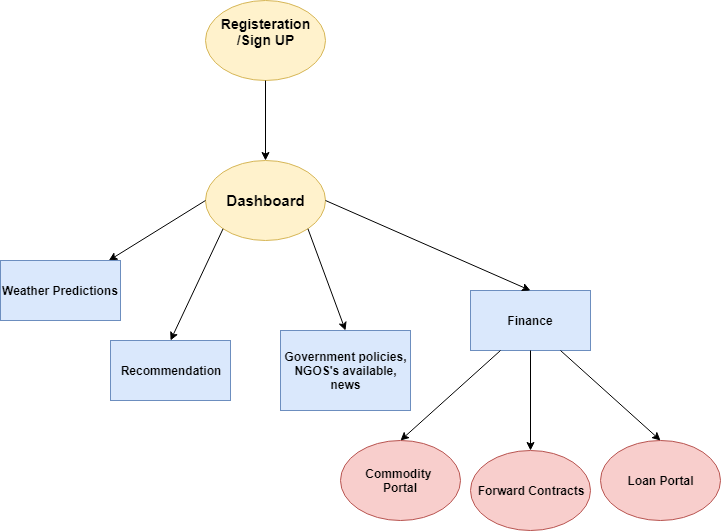

The diagram above was exported from draw.io. Its source (the exported page's mxGraphModel, read from the mxfile embedded in the PNG):
<mxGraphModel dx="1010" dy="579" grid="1" gridSize="10" guides="1" tooltips="1" connect="1" arrows="1" fold="1" page="1" pageScale="1" pageWidth="850" pageHeight="1100" math="0" shadow="0">
  <root>
    <mxCell id="0" />
    <mxCell id="1" parent="0" />
    <mxCell id="hOmqPBerML0chc3W5-zy-1" value="&lt;b style=&quot;font-size: 14px&quot;&gt;&lt;font style=&quot;font-size: 14px&quot;&gt;Registeration&lt;br&gt;/Sign UP&lt;br&gt;&lt;br&gt;&lt;/font&gt;&lt;/b&gt;" style="ellipse;whiteSpace=wrap;html=1;fillColor=#fff2cc;strokeColor=#d6b656;" vertex="1" parent="1">
      <mxGeometry x="365" y="50" width="120" height="80" as="geometry" />
    </mxCell>
    <mxCell id="hOmqPBerML0chc3W5-zy-2" value="" style="endArrow=classic;html=1;exitX=0.5;exitY=1;exitDx=0;exitDy=0;" edge="1" parent="1" source="hOmqPBerML0chc3W5-zy-1">
      <mxGeometry width="50" height="50" relative="1" as="geometry">
        <mxPoint x="330" y="110" as="sourcePoint" />
        <mxPoint x="425" y="210" as="targetPoint" />
      </mxGeometry>
    </mxCell>
    <mxCell id="hOmqPBerML0chc3W5-zy-3" value="&lt;b style=&quot;font-size: 15px&quot;&gt;Dashboard&lt;br&gt;&lt;/b&gt;" style="ellipse;whiteSpace=wrap;html=1;fillColor=#fff2cc;strokeColor=#d6b656;" vertex="1" parent="1">
      <mxGeometry x="365" y="210" width="120" height="80" as="geometry" />
    </mxCell>
    <mxCell id="hOmqPBerML0chc3W5-zy-4" value="" style="endArrow=classic;html=1;exitX=0;exitY=0.5;exitDx=0;exitDy=0;" edge="1" parent="1" source="hOmqPBerML0chc3W5-zy-3" target="hOmqPBerML0chc3W5-zy-5">
      <mxGeometry width="50" height="50" relative="1" as="geometry">
        <mxPoint x="310" y="270" as="sourcePoint" />
        <mxPoint x="210" y="330" as="targetPoint" />
      </mxGeometry>
    </mxCell>
    <mxCell id="hOmqPBerML0chc3W5-zy-5" value="&lt;b&gt;Weather Predictions&lt;/b&gt;" style="rounded=0;whiteSpace=wrap;html=1;fillColor=#dae8fc;strokeColor=#6c8ebf;" vertex="1" parent="1">
      <mxGeometry x="160" y="310" width="120" height="60" as="geometry" />
    </mxCell>
    <mxCell id="hOmqPBerML0chc3W5-zy-6" value="&lt;b&gt;Recommendation&lt;/b&gt;" style="rounded=0;whiteSpace=wrap;html=1;fillColor=#dae8fc;strokeColor=#6c8ebf;" vertex="1" parent="1">
      <mxGeometry x="270" y="390" width="120" height="60" as="geometry" />
    </mxCell>
    <mxCell id="hOmqPBerML0chc3W5-zy-7" value="" style="endArrow=classic;html=1;entryX=0.5;entryY=0;entryDx=0;entryDy=0;exitX=0;exitY=1;exitDx=0;exitDy=0;" edge="1" parent="1" source="hOmqPBerML0chc3W5-zy-3" target="hOmqPBerML0chc3W5-zy-6">
      <mxGeometry width="50" height="50" relative="1" as="geometry">
        <mxPoint x="110" y="490" as="sourcePoint" />
        <mxPoint x="160" y="440" as="targetPoint" />
      </mxGeometry>
    </mxCell>
    <mxCell id="hOmqPBerML0chc3W5-zy-8" value="&lt;b&gt;Government policies,&lt;br&gt;NGOS's available,&lt;br&gt;news&lt;/b&gt;" style="rounded=0;whiteSpace=wrap;html=1;fillColor=#dae8fc;strokeColor=#6c8ebf;" vertex="1" parent="1">
      <mxGeometry x="440" y="380" width="130" height="80" as="geometry" />
    </mxCell>
    <mxCell id="hOmqPBerML0chc3W5-zy-9" value="" style="endArrow=classic;html=1;entryX=0.5;entryY=0;entryDx=0;entryDy=0;exitX=1;exitY=1;exitDx=0;exitDy=0;" edge="1" parent="1" source="hOmqPBerML0chc3W5-zy-3" target="hOmqPBerML0chc3W5-zy-8">
      <mxGeometry width="50" height="50" relative="1" as="geometry">
        <mxPoint x="480" y="340" as="sourcePoint" />
        <mxPoint x="530" y="290" as="targetPoint" />
      </mxGeometry>
    </mxCell>
    <mxCell id="hOmqPBerML0chc3W5-zy-10" value="&lt;b&gt;Finance&lt;/b&gt;" style="rounded=0;whiteSpace=wrap;html=1;fillColor=#dae8fc;strokeColor=#6c8ebf;" vertex="1" parent="1">
      <mxGeometry x="630" y="340" width="120" height="60" as="geometry" />
    </mxCell>
    <mxCell id="hOmqPBerML0chc3W5-zy-11" value="" style="endArrow=classic;html=1;exitX=1;exitY=0.5;exitDx=0;exitDy=0;entryX=0.5;entryY=0;entryDx=0;entryDy=0;" edge="1" parent="1" source="hOmqPBerML0chc3W5-zy-3" target="hOmqPBerML0chc3W5-zy-10">
      <mxGeometry width="50" height="50" relative="1" as="geometry">
        <mxPoint x="110" y="510" as="sourcePoint" />
        <mxPoint x="160" y="460" as="targetPoint" />
      </mxGeometry>
    </mxCell>
    <mxCell id="hOmqPBerML0chc3W5-zy-14" value="&lt;b&gt;Loan Portal&lt;/b&gt;" style="ellipse;whiteSpace=wrap;html=1;fillColor=#f8cecc;strokeColor=#b85450;" vertex="1" parent="1">
      <mxGeometry x="760" y="490" width="120" height="80" as="geometry" />
    </mxCell>
    <mxCell id="hOmqPBerML0chc3W5-zy-15" value="&lt;b&gt;Commodity &lt;br&gt;Portal&lt;/b&gt;" style="ellipse;whiteSpace=wrap;html=1;fillColor=#f8cecc;strokeColor=#b85450;" vertex="1" parent="1">
      <mxGeometry x="500" y="490" width="120" height="80" as="geometry" />
    </mxCell>
    <mxCell id="hOmqPBerML0chc3W5-zy-17" value="" style="endArrow=classic;html=1;entryX=0.5;entryY=0;entryDx=0;entryDy=0;exitX=0.25;exitY=1;exitDx=0;exitDy=0;" edge="1" parent="1" source="hOmqPBerML0chc3W5-zy-10" target="hOmqPBerML0chc3W5-zy-15">
      <mxGeometry width="50" height="50" relative="1" as="geometry">
        <mxPoint x="540" y="520" as="sourcePoint" />
        <mxPoint x="590" y="470" as="targetPoint" />
      </mxGeometry>
    </mxCell>
    <mxCell id="hOmqPBerML0chc3W5-zy-19" value="" style="endArrow=classic;html=1;entryX=0.5;entryY=0;entryDx=0;entryDy=0;exitX=0.75;exitY=1;exitDx=0;exitDy=0;" edge="1" parent="1" source="hOmqPBerML0chc3W5-zy-10" target="hOmqPBerML0chc3W5-zy-14">
      <mxGeometry width="50" height="50" relative="1" as="geometry">
        <mxPoint x="30" y="720" as="sourcePoint" />
        <mxPoint x="80" y="670" as="targetPoint" />
      </mxGeometry>
    </mxCell>
    <mxCell id="hOmqPBerML0chc3W5-zy-20" value="&lt;b&gt;Forward Contracts&lt;/b&gt;" style="ellipse;whiteSpace=wrap;html=1;fillColor=#f8cecc;strokeColor=#b85450;" vertex="1" parent="1">
      <mxGeometry x="630" y="500" width="120" height="80" as="geometry" />
    </mxCell>
    <mxCell id="hOmqPBerML0chc3W5-zy-23" value="" style="endArrow=classic;html=1;entryX=0.5;entryY=0;entryDx=0;entryDy=0;exitX=0.5;exitY=1;exitDx=0;exitDy=0;" edge="1" parent="1" source="hOmqPBerML0chc3W5-zy-10" target="hOmqPBerML0chc3W5-zy-20">
      <mxGeometry width="50" height="50" relative="1" as="geometry">
        <mxPoint x="160" y="670" as="sourcePoint" />
        <mxPoint x="210" y="620" as="targetPoint" />
      </mxGeometry>
    </mxCell>
  </root>
</mxGraphModel>